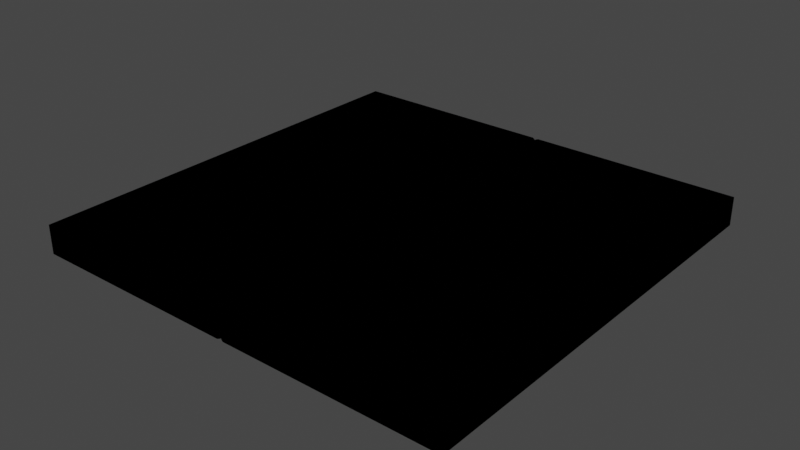 # Source: TwnObj_Village_HatenoTrapFloor_A_01.blend  (saved by Blender 3.6.11; exported with 4.5.12 LTS)
import bpy
from mathutils import Matrix  # noqa: F401  (used for matrix-valued properties, if any)

bpy.ops.wm.read_factory_settings(use_empty=True)
scene = bpy.context.scene
scene.name = 'Scene'

# ---- collections
col_twnobj_village_hatenotrapfloor_a_01 = bpy.data.collections.new('TwnObj_Village_HatenoTrapFloor_A_01'); scene.collection.children.link(col_twnobj_village_hatenotrapfloor_a_01)

# ---- images (referenced by path relative to the original .blend; pixels are not part of the script)
import os
ASSET_DIR = os.environ.get("B2B_ASSET_DIR", "")  # directory of the original .blend (textures are referenced by path, not embedded)
HERE = os.path.dirname(os.path.abspath(__file__))  # packed textures are extracted next to this script under _unpacked/

def load_image(name, relpath, width, height, colorspace="sRGB"):
    """Load a texture the original file referenced (path relative to the .blend, or extracted next to this script)."""
    p = next((c for c in (os.path.join(HERE, relpath), os.path.join(ASSET_DIR, relpath)) if relpath and os.path.exists(c)), "")
    if p:
        img = bpy.data.images.load(p, check_existing=True)
        img.name = name
    else:  # same state as the original file: an image datablock whose file is absent (Cycles renders it pink)
        img = bpy.data.images.new(name, width, height)
        img.source = "FILE"
        img.filepath = "//" + (relpath or name)
    img.colorspace_settings.name = colorspace
    return img
img_cmntex_sign_hatenoseal_a_alb_png = load_image('CmnTex_Sign_HatenoSeal_A_Alb.png', 'CmnTex_Sign_HatenoSeal_A_Alb.png', 1024, 1024, 'sRGB')
img_cmntex_sign_hatenoseal_a_nrm_png = load_image('CmnTex_Sign_HatenoSeal_A_Nrm.png', 'CmnTex_Sign_HatenoSeal_A_Nrm.png', 1024, 1024, 'sRGB')
img_cmntex_wood_village_hateno_a_alb_png = load_image('CmnTex_Wood_Village_Hateno_A_Alb.png', 'CmnTex_Wood_Village_Hateno_A_Alb.png', 1024, 1024, 'sRGB')
img_cmntex_wood_village_hateno_a_nrm_png = load_image('CmnTex_Wood_Village_Hateno_A_Nrm.png', 'CmnTex_Wood_Village_Hateno_A_Nrm.png', 1024, 1024, 'sRGB')

# ---- materials (node trees are filled in below, after node groups)
mat_mt_cmntex_sign_hatenoseal_a = bpy.data.materials.new('Mt_CmnTex_Sign_HatenoSeal_A')
mat_mt_cmntex_sign_hatenoseal_a.use_transparent_shadow = False
mat_mt_cmntex_wood_village_hateno_a = bpy.data.materials.new('Mt_CmnTex_Wood_Village_Hateno_A')
mat_mt_cmntex_wood_village_hateno_a.use_transparent_shadow = False

# ---- material node trees
mat_mt_cmntex_sign_hatenoseal_a.use_nodes = True; mat_mt_cmntex_sign_hatenoseal_a.node_tree.nodes.clear()
_N = mat_mt_cmntex_sign_hatenoseal_a.node_tree.nodes; _L = mat_mt_cmntex_sign_hatenoseal_a.node_tree.links
n0 = _N.new('ShaderNodeOutputMaterial'); n0.name = 'Material Output'; n0.location = (300, 300)
n1 = _N.new('ShaderNodeTexImage'); n1.name = 'Image Texture'; n1.location = (-300, 300)
n1.label = 'Base Color'
n1.image = img_cmntex_sign_hatenoseal_a_alb_png
n2 = _N.new('ShaderNodeGroup'); n2.name = 'SharedBSDF'; n2.location = (0, 300)
n2.label = 'SharedBSDF'
n2.node_tree = None
n3 = _N.new('ShaderNodeOutputMaterial'); n3.name = 'Material Output.001'; n3.location = (300, 150)
n3.target = 'CYCLES'
n4 = _N.new('ShaderNodeTexImage'); n4.name = 'Image Texture.001'; n4.location = (-600, -300)
n4.image = img_cmntex_sign_hatenoseal_a_nrm_png
n5 = _N.new('ShaderNodeBsdfPrincipled'); n5.name = 'Principled BSDF'; n5.location = (0, 0)
n5.distribution = 'GGX'
n5.subsurface_method = 'RANDOM_WALK_SKIN'
n5.inputs[3].default_value = 1.45
n5.inputs[27].default_value = (0.0, 0.0, 0.0, 1.0)
n5.inputs[28].default_value = 1.0
n6 = _N.new('ShaderNodeNormalMap'); n6.name = 'Normal Map'; n6.location = (0, 0)
n7 = _N.new('ShaderNodeBsdfPrincipled'); n7.name = 'Principled BSDF.001'; n7.location = (0, 0)
n7.distribution = 'GGX'
n7.subsurface_method = 'RANDOM_WALK_SKIN'
n7.inputs[3].default_value = 1.45
n7.inputs[27].default_value = (0.0, 0.0, 0.0, 1.0)
n7.inputs[28].default_value = 1.0
n8 = _N.new('ShaderNodeNormalMap'); n8.name = 'Normal Map.001'; n8.location = (0, 0)
n9 = _N.new('ShaderNodeBsdfPrincipled'); n9.name = 'Principled BSDF.002'; n9.location = (0, 0)
n9.distribution = 'GGX'
n9.subsurface_method = 'RANDOM_WALK_SKIN'
n9.inputs[3].default_value = 1.45
n9.inputs[27].default_value = (0.0, 0.0, 0.0, 1.0)
n9.inputs[28].default_value = 1.0
n10 = _N.new('ShaderNodeNormalMap'); n10.name = 'Normal Map.002'; n10.location = (0, 0)
_L.new(n1.outputs[0], n5.inputs[0])
_L.new(n4.outputs[0], n6.inputs[1])
_L.new(n6.outputs[0], n5.inputs[5])
_L.new(n1.outputs[0], n7.inputs[0])
_L.new(n4.outputs[0], n8.inputs[1])
_L.new(n8.outputs[0], n7.inputs[5])
_L.new(n1.outputs[0], n9.inputs[0])
_L.new(n4.outputs[0], n10.inputs[1])
_L.new(n10.outputs[0], n9.inputs[5])
_L.new(n9.outputs[0], n0.inputs[0])
n0.is_active_output = True
mat_mt_cmntex_wood_village_hateno_a.use_nodes = True; mat_mt_cmntex_wood_village_hateno_a.node_tree.nodes.clear()
_N = mat_mt_cmntex_wood_village_hateno_a.node_tree.nodes; _L = mat_mt_cmntex_wood_village_hateno_a.node_tree.links
n0 = _N.new('ShaderNodeOutputMaterial'); n0.name = 'Material Output'; n0.location = (300, 300)
n1 = _N.new('ShaderNodeTexImage'); n1.name = 'Image Texture'; n1.location = (-300, 300)
n1.label = 'Base Color'
n1.image = img_cmntex_wood_village_hateno_a_alb_png
n2 = _N.new('ShaderNodeGroup'); n2.name = 'SharedBSDF'; n2.location = (0, 300)
n2.label = 'SharedBSDF'
n2.node_tree = None
n3 = _N.new('ShaderNodeOutputMaterial'); n3.name = 'Material Output.001'; n3.location = (300, 150)
n3.target = 'CYCLES'
n4 = _N.new('ShaderNodeTexImage'); n4.name = 'Image Texture.001'; n4.location = (-600, -300)
n4.image = img_cmntex_wood_village_hateno_a_nrm_png
n5 = _N.new('ShaderNodeBsdfPrincipled'); n5.name = 'Principled BSDF'; n5.location = (0, 0)
n5.distribution = 'GGX'
n5.subsurface_method = 'RANDOM_WALK_SKIN'
n5.inputs[3].default_value = 1.45
n5.inputs[27].default_value = (0.0, 0.0, 0.0, 1.0)
n5.inputs[28].default_value = 1.0
n6 = _N.new('ShaderNodeNormalMap'); n6.name = 'Normal Map'; n6.location = (0, 0)
n7 = _N.new('ShaderNodeBsdfPrincipled'); n7.name = 'Principled BSDF.001'; n7.location = (0, 0)
n7.distribution = 'GGX'
n7.subsurface_method = 'RANDOM_WALK_SKIN'
n7.inputs[3].default_value = 1.45
n7.inputs[27].default_value = (0.0, 0.0, 0.0, 1.0)
n7.inputs[28].default_value = 1.0
n8 = _N.new('ShaderNodeNormalMap'); n8.name = 'Normal Map.001'; n8.location = (0, 0)
n9 = _N.new('ShaderNodeBsdfPrincipled'); n9.name = 'Principled BSDF.002'; n9.location = (0, 0)
n9.distribution = 'GGX'
n9.subsurface_method = 'RANDOM_WALK_SKIN'
n9.inputs[3].default_value = 1.45
n9.inputs[27].default_value = (0.0, 0.0, 0.0, 1.0)
n9.inputs[28].default_value = 1.0
n10 = _N.new('ShaderNodeNormalMap'); n10.name = 'Normal Map.002'; n10.location = (0, 0)
_L.new(n1.outputs[0], n5.inputs[0])
_L.new(n4.outputs[0], n6.inputs[1])
_L.new(n6.outputs[0], n5.inputs[5])
_L.new(n1.outputs[0], n7.inputs[0])
_L.new(n4.outputs[0], n8.inputs[1])
_L.new(n8.outputs[0], n7.inputs[5])
_L.new(n1.outputs[0], n9.inputs[0])
_L.new(n4.outputs[0], n10.inputs[1])
_L.new(n10.outputs[0], n9.inputs[5])
_L.new(n9.outputs[0], n0.inputs[0])
n0.is_active_output = True

# ---- world
world_world = bpy.data.worlds.new('World'); scene.world = world_world
world_world.use_nodes = True; world_world.node_tree.nodes.clear()
_N = world_world.node_tree.nodes; _L = world_world.node_tree.links
n0 = _N.new('ShaderNodeOutputWorld'); n0.name = 'World Output'; n0.location = (300, 300)
n1 = _N.new('ShaderNodeBackground'); n1.name = 'Background'; n1.location = (10, 300)
n1.inputs[0].default_value = (0.05088, 0.05088, 0.05088, 1.0)
_L.new(n1.outputs[0], n0.inputs[0])
n0.is_active_output = True
world_world.color = (0.05088, 0.05088, 0.05088)
world_world.use_sun_shadow = False
world_world.sun_shadow_jitter_overblur = 0.0

# ---- meshes
me_left_floor_paint__mt_cmntex_sign_hatenoseal_a = bpy.data.meshes.new('Left_Floor_Paint__Mt_CmnTex_Sign_HatenoSeal_A')
me_left_floor_paint__mt_cmntex_sign_hatenoseal_a.from_pydata([(-0.05078, 0.09995, 0.2247), (-0.05078, 0.09995, -0.2167), (-0.9292, 0.09995, 0.2247), (-0.9292, 0.09995, -0.2167), (0.06738, 0.09995, -0.2167), (0.06738, 0.09995, 0.2247), (0.9468, 0.09995, -0.2167), (0.9468, 0.09995, 0.2247)], [], [(0, 1, 2), (1, 3, 2), (4, 5, 6), (5, 7, 6)])
_uv = me_left_floor_paint__mt_cmntex_sign_hatenoseal_a.uv_layers.new(name='bmubin_fixed_00000-texcoord')
_uv.uv.foreach_set('vector', [1.006, 0.6282, 1.006, 0.7517, 0.752, 0.6282, 1.006, 0.7517, 0.752, 0.7517, 0.752, 0.6282, 1.006, 0.6282, 1.006, 0.7517, 0.752, 0.6282, 1.006, 0.7517, 0.752, 0.7517, 0.752, 0.6282])
_ca = me_left_floor_paint__mt_cmntex_sign_hatenoseal_a.color_attributes.new('bmubin_fixed_00000-color', 'BYTE_COLOR', 'CORNER')
_ca.data.foreach_set('color', [0.7913, 0.7913, 0.7913, 1.0, 0.7913, 0.7913, 0.7913, 1.0, 1.0, 1.0, 1.0, 1.0, 0.7913, 0.7913, 0.7913, 1.0, 1.0, 1.0, 1.0, 1.0, 1.0, 1.0, 1.0, 1.0, 0.7913, 0.7913, 0.7913, 1.0, 0.7913, 0.7913, 0.7913, 1.0, 1.0, 1.0, 1.0, 1.0, 0.7913, 0.7913, 0.7913, 1.0, 1.0, 1.0, 1.0, 1.0, 1.0, 1.0, 1.0, 1.0])
me_left_floor_paint__mt_cmntex_sign_hatenoseal_a.materials.append(mat_mt_cmntex_sign_hatenoseal_a)
me_left_floor_paint__mt_cmntex_sign_hatenoseal_a.update()
me_left_floor_paint__mt_cmntex_sign_hatenoseal_a.normals_split_custom_set([tuple(v) for v in zip(*[iter([0.0, 1.0, 0.0, 0.0, 1.0, 0.0, 0.0, 1.0, 0.0, 0.0, 1.0, 0.0, 0.0, 1.0, 0.0, 0.0, 1.0, 0.0, 0.0, 1.0, 0.0, 0.0, 1.0, 0.0, 0.0, 1.0, 0.0, 0.0, 1.0, 0.0, 0.0, 1.0, 0.0, 0.0, 1.0, 0.0])] * 3)])
me_left_floor__mt_cmntex_wood_village_hateno_a = bpy.data.meshes.new('Left_Floor__Mt_CmnTex_Wood_Village_Hateno_A')
me_left_floor__mt_cmntex_wood_village_hateno_a.from_pydata([(-0.003906, -0.0924, -1.285), (-0.00293, -0.0928, 1.144e-06), (-0.001953, 0.09336, 1.144e-06), (0.005859, -0.09423, -1.494), (0.02441, -0.1, -1.499), (0.02441, 0.09995, -1.499), (0.005859, 0.09421, 1.494), (0.005859, -0.09423, 1.494), (0.02441, 0.09995, 1.5), (0.005859, 0.09421, -1.494), (1.5, -0.1, -1.499), (1.286, -0.1, -1.285), (1.5, 0.09995, -1.499), (0.02441, -0.1, 1.285), (0.02441, -0.1, 1.5), (-0.00293, -0.09286, 1.285), (-0.001953, -0.09367, 1.493), (-0.01758, -0.1, 1.285), (-0.00293, 0.09263, 1.285), (-0.02148, -0.1, -1.5), (-1.286, -0.1, -1.285), (-0.02832, -0.1, -1.285), (-1.5, 0.09995, -1.5), (-1.286, -0.1, 1.285), (-0.001953, 0.09421, 1.494), (-0.02148, 0.09995, 1.499), (-0.02148, 0.09995, -1.5), (-0.02148, -0.1, 1.499), (-1.5, -0.1, 1.499), (-0.0009768, -0.09468, -1.494), (-0.001953, 0.09372, -1.493), (0.02441, -0.1, 1.144e-06), (-0.02441, -0.1, 1.144e-06), (-0.01758, 0.09995, 1.285), (-0.00293, 0.09287, 1.102), (-0.02148, 0.09995, 1.102), (-0.00293, 0.09311, -1.102), (-0.02148, 0.09995, -1.102), (-0.003906, 0.09226, -1.285), (0.007812, 0.09287, -1.102), (0.02441, 0.09995, -1.285), (0.02441, 0.09995, -1.102), (0.02441, 0.09995, 1.102), (0.02441, 0.09995, 1.285), (-1.286, -0.1, 1.144e-06), (1.286, -0.1, 1.144e-06), (0.02441, -0.1, -1.285), (1.286, 0.09995, 1.144e-06), (1.5, 0.09995, 1.5), (1.5, -0.1, 1.5), (1.286, -0.1, 1.285), (1.5, -0.1, 1.144e-06), (1.5, 0.09995, 1.144e-06), (-1.5, 0.09995, 1.499), (-1.5, 0.09995, 1.144e-06), (-1.5, -0.1, 1.144e-06), (-1.5, -0.1, -1.5), (-1.102, 0.09995, -1.102), (-0.02832, 0.09995, -1.285), (-1.286, 0.09995, -1.285), (-0.02441, 0.09995, 1.144e-06), (-1.286, 0.09995, 1.144e-06), (-1.102, 0.09995, 1.144e-06), (-1.102, 0.09995, 1.102), (-1.286, 0.09995, 1.285), (1.102, 0.09995, -1.102), (1.286, 0.09995, -1.285), (0.02441, 0.09995, 1.144e-06), (1.102, 0.09995, 1.144e-06), (1.102, 0.09995, 1.102), (1.286, 0.09995, 1.285)], [], [(38, 0, 39), (34, 15, 18), (15, 34, 1), (34, 2, 1), (36, 0, 38), (0, 36, 1), (36, 2, 1), (0, 3, 46), (3, 4, 46), (38, 40, 9), (40, 5, 9), (6, 7, 8), (7, 14, 8), (3, 9, 4), (9, 5, 4), (15, 13, 7), (13, 14, 7), (48, 70, 8), (70, 43, 8), (10, 11, 4), (11, 46, 4), (9, 3, 38), (3, 0, 38), (40, 66, 5), (66, 12, 5), (0, 1, 39), (1, 2, 39), (14, 49, 8), (49, 48, 8), (18, 15, 6), (15, 7, 6), (5, 12, 4), (12, 10, 4), (13, 50, 14), (50, 49, 14), (8, 43, 6), (43, 18, 6), (15, 16, 17), (16, 27, 17), (18, 33, 24), (33, 25, 24), (56, 22, 19), (22, 26, 19), (24, 25, 16), (25, 27, 16), (56, 19, 20), (19, 21, 20), (22, 59, 26), (59, 58, 26), (28, 23, 27), (23, 17, 27), (24, 16, 18), (16, 15, 18), (33, 64, 25), (64, 53, 25), (26, 30, 19), (30, 29, 19), (38, 0, 30), (0, 29, 30), (25, 53, 27), (53, 28, 27), (19, 29, 21), (29, 0, 21), (26, 58, 30), (58, 38, 30), (13, 15, 1), (13, 1, 31), (1, 0, 31), (31, 0, 46), (15, 17, 32), (1, 15, 32), (1, 32, 21), (0, 1, 21), (33, 18, 34), (33, 34, 35), (34, 2, 35), (35, 2, 60), (2, 36, 60), (60, 36, 37), (36, 38, 37), (37, 38, 58), (28, 53, 54), (55, 28, 54), (55, 54, 22), (56, 55, 22), (39, 40, 38), (41, 40, 39), (2, 41, 39), (67, 41, 2), (42, 67, 2), (42, 2, 34), (18, 42, 34), (18, 43, 42), (21, 44, 20), (21, 32, 44), (44, 32, 23), (32, 17, 23), (50, 13, 45), (13, 31, 45), (45, 31, 46), (45, 46, 11), (12, 66, 52), (66, 47, 52), (52, 47, 70), (52, 70, 48), (49, 50, 51), (50, 45, 51), (51, 45, 11), (51, 11, 10), (48, 49, 52), (49, 51, 52), (52, 51, 10), (52, 10, 12), (53, 64, 54), (64, 61, 54), (54, 61, 59), (54, 59, 22), (20, 55, 56), (20, 44, 55), (55, 44, 23), (55, 23, 28), (57, 58, 59), (37, 58, 57), (60, 37, 57), (61, 57, 59), (60, 57, 62), (62, 57, 61), (63, 60, 62), (63, 62, 61), (35, 60, 63), (63, 61, 64), (33, 35, 63), (33, 63, 64), (40, 41, 65), (40, 65, 66), (41, 67, 65), (65, 47, 66), (65, 67, 68), (65, 68, 47), (67, 69, 68), (68, 69, 47), (67, 42, 69), (47, 69, 70), (69, 42, 43), (69, 43, 70)])
me_left_floor__mt_cmntex_wood_village_hateno_a.polygons.foreach_set('use_smooth', [1, 1, 1, 1, 1, 1, 1, 1, 1, 1, 1, 1, 1, 1, 1, 1, 1, 0, 1, 0, 1, 1, 1, 1, 0, 0, 0, 0, 0, 0, 0, 0, 0, 1, 0, 1, 1, 1, 1, 1, 1, 0, 0, 1, 1, 0, 0, 0, 1, 0, 1, 0, 1, 1, 0, 1, 1, 0, 0, 0, 0, 1, 1, 1, 1, 1, 1, 1, 1, 1, 1, 1, 1, 1, 1, 1, 1, 1, 1, 1, 1, 0, 0, 0, 0, 1, 1, 1, 1, 1, 1, 1, 1, 1, 1, 1, 1, 1, 1, 1, 1, 0, 0, 0, 0, 0, 0, 0, 0, 0, 0, 0, 0, 0, 0, 0, 0, 0, 0, 0, 0, 1, 1, 1, 0, 1, 0, 1, 0, 1, 0, 1, 1, 1, 1, 1, 0, 1, 0, 1, 0, 1, 0, 1, 1])
_uv = me_left_floor__mt_cmntex_wood_village_hateno_a.uv_layers.new(name='bmubin_fixed_00001-texcoord')
_uv.uv.foreach_set('vector', [4.031, 8.434, 4.031, 8.531, 3.959, 8.434, 3.078, 8.434, 3.006, 8.531, 3.006, 8.434, 3.006, 8.531, 3.078, 8.434, 3.52, 8.531, 3.078, 8.434, 3.52, 8.434, 3.52, 8.531, 3.898, 7.5, 3.971, 7.402, 3.971, 7.5, 3.971, 7.402, 3.898, 7.5, 3.467, 7.402, 3.898, 7.5, 3.467, 7.5, 3.467, 7.402, -1.015, 8.715, -1.015, 8.805, -1.028, 8.715, -1.015, 8.805, -1.028, 8.805, -1.028, 8.715, -1.015, 8.98, -1.028, 8.98, -1.015, 8.891, -1.028, 8.98, -1.028, 8.891, -1.015, 8.891, -1.015, 8.891, -1.015, 8.805, -1.001, 8.891, -1.015, 8.805, -1.001, 8.805, -1.001, 8.891, -1.015, 8.805, -1.015, 8.891, -1.028, 8.805, -1.015, 8.891, -1.028, 8.891, -1.028, 8.805, -1.015, 8.715, -1.001, 8.715, -1.015, 8.805, -1.001, 8.715, -1.001, 8.805, -1.015, 8.805, -0.1296, 8.891, -0.2561, 8.98, -1.001, 8.891, -0.2561, 8.98, -1.001, 8.98, -1.001, 8.891, -1.901, 8.805, -1.774, 8.715, -1.028, 8.805, -1.774, 8.715, -1.028, 8.715, -1.028, 8.805, -1.015, 8.891, -1.015, 8.805, -0.9062, 8.891, -1.015, 8.805, -0.9062, 8.805, -0.9062, 8.891, -1.028, 8.98, -1.774, 8.98, -1.028, 8.891, -1.774, 8.98, -1.901, 8.891, -1.028, 8.891, 4.031, 8.531, 3.52, 8.531, 3.959, 8.434, 3.52, 8.531, 3.52, 8.434, 3.959, 8.434, -1.001, 8.805, -0.1296, 8.805, -1.001, 8.891, -0.1296, 8.805, -0.1296, 8.891, -1.001, 8.891, -1.125, 8.891, -1.124, 8.805, -1.015, 8.891, -1.124, 8.805, -1.015, 8.805, -1.015, 8.891, -1.028, 8.891, -1.901, 8.891, -1.028, 8.805, -1.901, 8.891, -1.901, 8.805, -1.028, 8.805, -1.001, 8.715, -0.2561, 8.715, -1.001, 8.805, -0.2561, 8.715, -0.1296, 8.805, -1.001, 8.805, -1.001, 8.891, -1.001, 8.98, -1.015, 8.891, -1.001, 8.98, -1.015, 8.98, -1.015, 8.891, -1.002, 6.852, -1.002, 6.941, -1.015, 6.852, -1.002, 6.941, -1.015, 6.941, -1.015, 6.852, -1.002, 7.121, -1.015, 7.121, -1.002, 7.027, -1.015, 7.121, -1.015, 7.027, -1.002, 7.027, -1.886, 7.914, -1.886, 7.828, -1.013, 7.914, -1.886, 7.828, -1.013, 7.828, -1.013, 7.914, -1.002, 7.027, -1.015, 7.027, -1.002, 6.941, -1.015, 7.027, -1.015, 6.941, -1.002, 6.941, -1.886, 7.914, -1.013, 7.914, -1.76, 8.004, -1.013, 7.914, -1.013, 8.004, -1.76, 8.004, -1.886, 7.828, -1.76, 7.734, -1.013, 7.828, -1.76, 7.734, -1.013, 7.734, -1.013, 7.828, -1.889, 6.941, -1.762, 6.852, -1.015, 6.941, -1.762, 6.852, -1.015, 6.852, -1.015, 6.941, -1.002, 7.027, -1.002, 6.941, -0.8936, 7.027, -1.002, 6.941, -0.8936, 6.941, -0.8936, 7.027, -1.015, 7.121, -1.762, 7.121, -1.015, 7.027, -1.762, 7.121, -1.889, 7.027, -1.015, 7.027, -1.013, 7.828, -1.0, 7.828, -1.013, 7.914, -1.0, 7.828, -1.0, 7.914, -1.013, 7.914, -0.8911, 7.828, -0.8911, 7.914, -1.0, 7.828, -0.8911, 7.914, -1.0, 7.914, -1.0, 7.828, -1.015, 7.027, -1.889, 7.027, -1.015, 6.941, -1.889, 7.027, -1.889, 6.941, -1.015, 6.941, -1.013, 7.914, -1.0, 7.914, -1.013, 8.004, -1.0, 7.914, -1.0, 8.004, -1.013, 8.004, -1.013, 7.828, -1.013, 7.734, -1.0, 7.828, -1.013, 7.734, -1.0, 7.734, -1.0, 7.828, 0.0574, 0.8633, 0.0574, 0.854, 0.5591, 0.8538, 0.0574, 0.8633, 0.5591, 0.8538, 0.5591, 0.863, 0.5591, 0.8538, 1.061, 0.854, 0.5591, 0.863, 0.5591, 0.863, 1.061, 0.854, 1.061, 0.8633, 0.01129, 0.189, 0.01129, 0.1807, 0.5034, 0.1807, 0.5034, 0.189, 0.01129, 0.189, 0.5034, 0.1807, 0.5034, 0.189, 0.5034, 0.1807, 0.9961, 0.1807, 0.9961, 0.189, 0.5034, 0.189, 0.9961, 0.1807, 1.206, 0.7579, 1.206, 0.7498, 1.276, 0.7498, 1.206, 0.7579, 1.276, 0.7498, 1.276, 0.7579, 1.276, 0.7498, 1.694, 0.7498, 1.276, 0.7579, 1.276, 0.7579, 1.694, 0.7498, 1.694, 0.7579, 1.694, 0.7498, 2.111, 0.7498, 1.694, 0.7579, 1.694, 0.7579, 2.111, 0.7498, 2.111, 0.7579, 2.111, 0.7498, 2.182, 0.7498, 2.111, 0.7579, 2.111, 0.7579, 2.182, 0.7498, 2.182, 0.7579, 1.874, 8.09, 1.874, 8.18, 1.054, 8.18, 1.054, 8.09, 1.874, 8.09, 1.054, 8.18, 1.054, 8.09, 1.054, 8.18, 0.2344, 8.18, 0.2344, 8.09, 1.054, 8.09, 0.2344, 8.18, 2.404, 0.8557, 2.475, 0.847, 2.475, 0.8561, 2.404, 0.8467, 2.475, 0.847, 2.404, 0.8557, 1.984, 0.855, 2.404, 0.8467, 2.404, 0.8557, 1.984, 0.8459, 2.404, 0.8467, 1.984, 0.855, 1.563, 0.8467, 1.984, 0.8459, 1.984, 0.855, 1.563, 0.8467, 1.984, 0.855, 1.563, 0.8557, 1.493, 0.8561, 1.563, 0.8467, 1.563, 0.8557, 1.493, 0.8561, 1.493, 0.847, 1.563, 0.8467, 0.9961, 0.1807, 0.5034, -0.3096, 0.9961, -0.3096, 0.9961, 0.1807, 0.5034, 0.1807, 0.5034, -0.3096, 0.5034, -0.3096, 0.5034, 0.1807, 0.01133, -0.3096, 0.5034, 0.1807, 0.01129, 0.1807, 0.01133, -0.3096, 0.05743, 1.357, 0.0574, 0.8633, 0.5591, 1.357, 0.0574, 0.8633, 0.5591, 0.863, 0.5591, 1.357, 0.5591, 1.357, 0.5591, 0.863, 1.061, 0.8633, 0.5591, 1.357, 1.061, 0.8633, 1.061, 1.357, 1.874, 8.18, 1.757, 8.277, 1.054, 8.18, 1.757, 8.277, 1.054, 8.277, 1.054, 8.18, 1.054, 8.18, 1.054, 8.277, 0.3516, 8.277, 1.054, 8.18, 0.3516, 8.277, 0.2344, 8.18, 0.2344, 8.09, 0.3516, 7.992, 1.054, 8.09, 0.3516, 7.992, 1.054, 7.992, 1.054, 8.09, 1.054, 8.09, 1.054, 7.992, 1.757, 7.992, 1.054, 8.09, 1.757, 7.992, 1.874, 8.09, 0.2344, 8.18, 0.2344, 8.09, 1.054, 8.18, 0.2344, 8.09, 1.054, 8.09, 1.054, 8.18, 1.054, 8.18, 1.054, 8.09, 1.874, 8.09, 1.054, 8.18, 1.874, 8.09, 1.874, 8.18, 1.874, 8.18, 1.757, 8.277, 1.054, 8.18, 1.757, 8.277, 1.054, 8.277, 1.054, 8.18, 1.054, 8.18, 1.054, 8.277, 0.3516, 8.277, 1.054, 8.18, 0.3516, 8.277, 0.2344, 8.18, 0.3516, 7.992, 1.054, 8.09, 0.2344, 8.09, 0.3516, 7.992, 1.054, 7.992, 1.054, 8.09, 1.054, 8.09, 1.054, 7.992, 1.757, 7.992, 1.054, 8.09, 1.757, 7.992, 1.874, 8.09, 2.111, 1.181, 2.182, 0.7579, 2.182, 1.253, 2.111, 0.7579, 2.182, 0.7579, 2.111, 1.181, 1.694, 0.7579, 2.111, 0.7579, 2.111, 1.181, 1.694, 1.253, 2.111, 1.181, 2.182, 1.253, 1.694, 0.7579, 2.111, 1.181, 1.694, 1.181, 1.694, 1.181, 2.111, 1.181, 1.694, 1.253, 1.276, 1.181, 1.694, 0.7579, 1.694, 1.181, 1.276, 1.181, 1.694, 1.181, 1.694, 1.253, 1.276, 0.7579, 1.694, 0.7579, 1.276, 1.181, 1.276, 1.181, 1.694, 1.253, 1.206, 1.253, 1.206, 0.7579, 1.276, 0.7579, 1.276, 1.181, 1.206, 0.7579, 1.276, 1.181, 1.206, 1.253, 2.475, 0.847, 2.404, 0.8467, 2.404, 0.4341, 2.475, 0.847, 2.404, 0.4341, 2.475, 0.3633, 2.404, 0.8467, 1.984, 0.8459, 2.404, 0.4341, 2.404, 0.4341, 1.984, 0.3633, 2.475, 0.3633, 2.404, 0.4341, 1.984, 0.8459, 1.984, 0.4341, 2.404, 0.4341, 1.984, 0.4341, 1.984, 0.3633, 1.984, 0.8459, 1.563, 0.4341, 1.984, 0.4341, 1.984, 0.4341, 1.563, 0.4341, 1.984, 0.3633, 1.984, 0.8459, 1.563, 0.8467, 1.563, 0.4341, 1.984, 0.3633, 1.563, 0.4341, 1.493, 0.3633, 1.563, 0.4341, 1.563, 0.8467, 1.493, 0.847, 1.563, 0.4341, 1.493, 0.847, 1.493, 0.3633])
_ca = me_left_floor__mt_cmntex_wood_village_hateno_a.color_attributes.new('bmubin_fixed_00001-color', 'BYTE_COLOR', 'CORNER')
_ca.data.foreach_set('color', [0.0999, 0.0999, 0.0999, 1.0, 0.0999, 0.0999, 0.0999, 1.0, 0.0999, 0.0999, 0.0999, 1.0, 0.0999, 0.0999, 0.0999, 1.0, 0.0999, 0.0999, 0.0999, 1.0, 0.0999, 0.0999, 0.0999, 1.0, 0.0999, 0.0999, 0.0999, 1.0, 0.0999, 0.0999, 0.0999, 1.0, 0.0999, 0.0999, 0.0999, 1.0, 0.0999, 0.0999, 0.0999, 1.0, 0.0999, 0.0999, 0.0999, 1.0, 0.0999, 0.0999, 0.0999, 1.0, 0.0999, 0.0999, 0.0999, 1.0, 0.0999, 0.0999, 0.0999, 1.0, 0.0999, 0.0999, 0.0999, 1.0, 0.0999, 0.0999, 0.0999, 1.0, 0.0999, 0.0999, 0.0999, 1.0, 0.0999, 0.0999, 0.0999, 1.0, 0.0999, 0.0999, 0.0999, 1.0, 0.0999, 0.0999, 0.0999, 1.0, 0.0999, 0.0999, 0.0999, 1.0, 0.1812, 0.1812, 0.1812, 1.0, 0.1845, 0.1845, 0.1845, 1.0, 0.1812, 0.1812, 0.1812, 1.0, 0.1845, 0.1845, 0.1845, 1.0, 0.1845, 0.1845, 0.1845, 1.0, 0.1812, 0.1812, 0.1812, 1.0, 0.2159, 0.2159, 0.2159, 1.0, 0.2159, 0.2159, 0.2159, 1.0, 0.2159, 0.2159, 0.2159, 1.0, 0.2159, 0.2159, 0.2159, 1.0, 0.2159, 0.2159, 0.2159, 1.0, 0.2159, 0.2159, 0.2159, 1.0, 0.07421, 0.07421, 0.07421, 1.0, 0.07421, 0.07421, 0.07421, 1.0, 0.07421, 0.07421, 0.07421, 1.0, 0.07421, 0.07421, 0.07421, 1.0, 0.07421, 0.07421, 0.07421, 1.0, 0.07421, 0.07421, 0.07421, 1.0, 0.07421, 0.07421, 0.07421, 1.0, 0.07421, 0.07421, 0.07421, 1.0, 0.07421, 0.07421, 0.07421, 1.0, 0.07421, 0.07421, 0.07421, 1.0, 0.07421, 0.07421, 0.07421, 1.0, 0.07421, 0.07421, 0.07421, 1.0, 0.2159, 0.2159, 0.2159, 1.0, 0.2159, 0.2159, 0.2159, 1.0, 0.2159, 0.2159, 0.2159, 1.0, 0.2159, 0.2159, 0.2159, 1.0, 0.2159, 0.2159, 0.2159, 1.0, 0.2159, 0.2159, 0.2159, 1.0, 1.0, 1.0, 1.0, 1.0, 1.0, 1.0, 1.0, 1.0, 0.9734, 0.9734, 0.9734, 1.0, 1.0, 1.0, 1.0, 1.0, 0.9734, 0.9734, 0.9734, 1.0, 0.9734, 0.9734, 0.9734, 1.0, 1.0, 1.0, 1.0, 1.0, 1.0, 1.0, 1.0, 1.0, 0.9216, 0.9216, 0.9216, 1.0, 1.0, 1.0, 1.0, 1.0, 0.9131, 0.9131, 0.9131, 1.0, 0.9216, 0.9216, 0.9216, 1.0, 0.0999, 0.0999, 0.0999, 1.0, 0.0999, 0.0999, 0.0999, 1.0, 0.0999, 0.0999, 0.0999, 1.0, 0.0999, 0.0999, 0.0999, 1.0, 0.0999, 0.0999, 0.0999, 1.0, 0.0999, 0.0999, 0.0999, 1.0, 1.0, 1.0, 1.0, 1.0, 1.0, 1.0, 1.0, 1.0, 1.0, 1.0, 1.0, 1.0, 1.0, 1.0, 1.0, 1.0, 1.0, 1.0, 1.0, 1.0, 1.0, 1.0, 1.0, 1.0, 0.0999, 0.0999, 0.0999, 1.0, 0.0999, 0.0999, 0.0999, 1.0, 0.0999, 0.0999, 0.0999, 1.0, 0.0999, 0.0999, 0.0999, 1.0, 0.0999, 0.0999, 0.0999, 1.0, 0.0999, 0.0999, 0.0999, 1.0, 0.1329, 0.1329, 0.1329, 1.0, 0.1329, 0.1329, 0.1329, 1.0, 0.1329, 0.1329, 0.1329, 1.0, 0.1329, 0.1329, 0.1329, 1.0, 0.1329, 0.1329, 0.1329, 1.0, 0.1329, 0.1329, 0.1329, 1.0, 0.0999, 0.0999, 0.0999, 1.0, 0.0999, 0.0999, 0.0999, 1.0, 0.0999, 0.0999, 0.0999, 1.0, 0.0999, 0.0999, 0.0999, 1.0, 0.0999, 0.0999, 0.0999, 1.0, 0.0999, 0.0999, 0.0999, 1.0, 0.1329, 0.1329, 0.1329, 1.0, 0.1329, 0.1329, 0.1329, 1.0, 0.1329, 0.1329, 0.1329, 1.0, 0.1329, 0.1329, 0.1329, 1.0, 0.1329, 0.1329, 0.1329, 1.0, 0.1329, 0.1329, 0.1329, 1.0, 1.0, 1.0, 1.0, 1.0, 1.0, 1.0, 1.0, 1.0, 1.0, 1.0, 1.0, 1.0, 1.0, 1.0, 1.0, 1.0, 1.0, 1.0, 1.0, 1.0, 1.0, 1.0, 1.0, 1.0, 0.2051, 0.2051, 0.2051, 1.0, 0.2051, 0.2051, 0.2051, 1.0, 0.2051, 0.2051, 0.2051, 1.0, 0.2051, 0.2051, 0.2051, 1.0, 0.2051, 0.2051, 0.2051, 1.0, 0.2051, 0.2051, 0.2051, 1.0, 0.3916, 0.3916, 0.3916, 1.0, 0.402, 0.402, 0.402, 1.0, 0.3916, 0.3916, 0.3916, 1.0, 0.402, 0.402, 0.402, 1.0, 0.402, 0.402, 0.402, 1.0, 0.3916, 0.3916, 0.3916, 1.0, 0.4452, 0.4452, 0.4452, 1.0, 0.4452, 0.4452, 0.4452, 1.0, 0.4452, 0.4452, 0.4452, 1.0, 0.4452, 0.4452, 0.4452, 1.0, 0.4452, 0.4452, 0.4452, 1.0, 0.4452, 0.4452, 0.4452, 1.0, 0.1329, 0.1329, 0.1329, 1.0, 0.1329, 0.1329, 0.1329, 1.0, 0.1329, 0.1329, 0.1329, 1.0, 0.1329, 0.1329, 0.1329, 1.0, 0.1329, 0.1329, 0.1329, 1.0, 0.1329, 0.1329, 0.1329, 1.0, 0.07421, 0.07421, 0.07421, 1.0, 0.07421, 0.07421, 0.07421, 1.0, 0.07421, 0.07421, 0.07421, 1.0, 0.07421, 0.07421, 0.07421, 1.0, 0.07421, 0.07421, 0.07421, 1.0, 0.07421, 0.07421, 0.07421, 1.0, 1.0, 1.0, 1.0, 1.0, 1.0, 1.0, 1.0, 1.0, 1.0, 1.0, 1.0, 1.0, 1.0, 1.0, 1.0, 1.0, 1.0, 1.0, 1.0, 1.0, 1.0, 1.0, 1.0, 1.0, 1.0, 1.0, 1.0, 1.0, 1.0, 1.0, 1.0, 1.0, 0.9734, 0.9734, 0.9734, 1.0, 1.0, 1.0, 1.0, 1.0, 0.9734, 0.9734, 0.9734, 1.0, 0.9734, 0.9734, 0.9734, 1.0, 1.0, 1.0, 1.0, 1.0, 1.0, 1.0, 1.0, 1.0, 0.9216, 0.9216, 0.9216, 1.0, 1.0, 1.0, 1.0, 1.0, 0.9047, 0.9047, 0.9047, 1.0, 0.9216, 0.9216, 0.9216, 1.0, 0.0999, 0.0999, 0.0999, 1.0, 0.0999, 0.0999, 0.0999, 1.0, 0.0999, 0.0999, 0.0999, 1.0, 0.0999, 0.0999, 0.0999, 1.0, 0.0999, 0.0999, 0.0999, 1.0, 0.0999, 0.0999, 0.0999, 1.0, 1.0, 1.0, 1.0, 1.0, 1.0, 1.0, 1.0, 1.0, 1.0, 1.0, 1.0, 1.0, 1.0, 1.0, 1.0, 1.0, 1.0, 1.0, 1.0, 1.0, 1.0, 1.0, 1.0, 1.0, 0.07421, 0.07421, 0.07421, 1.0, 0.07421, 0.07421, 0.07421, 1.0, 0.07421, 0.07421, 0.07421, 1.0, 0.07421, 0.07421, 0.07421, 1.0, 0.07421, 0.07421, 0.07421, 1.0, 0.07421, 0.07421, 0.07421, 1.0, 0.0999, 0.0999, 0.0999, 1.0, 0.0999, 0.0999, 0.0999, 1.0, 0.0999, 0.0999, 0.0999, 1.0, 0.0999, 0.0999, 0.0999, 1.0, 0.0999, 0.0999, 0.0999, 1.0, 0.0999, 0.0999, 0.0999, 1.0, 0.1329, 0.1329, 0.1329, 1.0, 0.1329, 0.1329, 0.1329, 1.0, 0.1329, 0.1329, 0.1329, 1.0, 0.1329, 0.1329, 0.1329, 1.0, 0.1329, 0.1329, 0.1329, 1.0, 0.1329, 0.1329, 0.1329, 1.0, 0.4452, 0.4452, 0.4452, 1.0, 0.4452, 0.4452, 0.4452, 1.0, 0.4452, 0.4452, 0.4452, 1.0, 0.4452, 0.4452, 0.4452, 1.0, 0.4452, 0.4452, 0.4452, 1.0, 0.4452, 0.4452, 0.4452, 1.0, 0.4342, 0.4342, 0.4342, 1.0, 0.4342, 0.4342, 0.4342, 1.0, 0.4342, 0.4342, 0.4342, 1.0, 0.4342, 0.4342, 0.4342, 1.0, 0.4342, 0.4342, 0.4342, 1.0, 0.4342, 0.4342, 0.4342, 1.0, 0.1329, 0.1329, 0.1329, 1.0, 0.1329, 0.1329, 0.1329, 1.0, 0.117, 0.117, 0.117, 1.0, 0.1329, 0.1329, 0.1329, 1.0, 0.117, 0.117, 0.117, 1.0, 0.117, 0.117, 0.117, 1.0, 0.117, 0.117, 0.117, 1.0, 0.0999, 0.0999, 0.0999, 1.0, 0.117, 0.117, 0.117, 1.0, 0.117, 0.117, 0.117, 1.0, 0.0999, 0.0999, 0.0999, 1.0, 0.0999, 0.0999, 0.0999, 1.0, 0.2623, 0.2623, 0.2623, 1.0, 0.2623, 0.2623, 0.2623, 1.0, 0.2918, 0.2918, 0.2918, 1.0, 0.2918, 0.2918, 0.2918, 1.0, 0.2623, 0.2623, 0.2623, 1.0, 0.2918, 0.2918, 0.2918, 1.0, 0.2918, 0.2918, 0.2918, 1.0, 0.2918, 0.2918, 0.2918, 1.0, 0.3185, 0.3185, 0.3185, 1.0, 0.3185, 0.3185, 0.3185, 1.0, 0.2918, 0.2918, 0.2918, 1.0, 0.3185, 0.3185, 0.3185, 1.0, 0.07421, 0.07421, 0.07421, 1.0, 0.07421, 0.07421, 0.07421, 1.0, 0.3185, 0.3185, 0.3185, 1.0, 0.07421, 0.07421, 0.07421, 1.0, 0.3185, 0.3185, 0.3185, 1.0, 0.3185, 0.3185, 0.3185, 1.0, 0.3185, 0.3185, 0.3185, 1.0, 0.3185, 0.3185, 0.3185, 1.0, 0.3185, 0.3185, 0.3185, 1.0, 0.3185, 0.3185, 0.3185, 1.0, 0.3185, 0.3185, 0.3185, 1.0, 0.3185, 0.3185, 0.3185, 1.0, 0.3185, 0.3185, 0.3185, 1.0, 0.4342, 0.4342, 0.4342, 1.0, 0.3185, 0.3185, 0.3185, 1.0, 0.3185, 0.3185, 0.3185, 1.0, 0.4342, 0.4342, 0.4342, 1.0, 0.4342, 0.4342, 0.4342, 1.0, 0.4342, 0.4342, 0.4342, 1.0, 0.07421, 0.07421, 0.07421, 1.0, 0.4342, 0.4342, 0.4342, 1.0, 0.4342, 0.4342, 0.4342, 1.0, 0.07421, 0.07421, 0.07421, 1.0, 0.07421, 0.07421, 0.07421, 1.0, 0.1329, 0.1329, 0.1329, 1.0, 0.1329, 0.1329, 0.1329, 1.0, 0.1329, 0.1329, 0.1329, 1.0, 0.1329, 0.1329, 0.1329, 1.0, 0.1329, 0.1329, 0.1329, 1.0, 0.1329, 0.1329, 0.1329, 1.0, 0.1329, 0.1329, 0.1329, 1.0, 0.1329, 0.1329, 0.1329, 1.0, 0.1329, 0.1329, 0.1329, 1.0, 0.1329, 0.1329, 0.1329, 1.0, 0.1329, 0.1329, 0.1329, 1.0, 0.1329, 0.1329, 0.1329, 1.0, 0.1329, 0.1329, 0.1329, 1.0, 0.07421, 0.07421, 0.07421, 1.0, 0.07421, 0.07421, 0.07421, 1.0, 0.1356, 0.1356, 0.1356, 1.0, 0.07421, 0.07421, 0.07421, 1.0, 0.1329, 0.1329, 0.1329, 1.0, 0.1714, 0.1714, 0.1714, 1.0, 0.1356, 0.1356, 0.1356, 1.0, 0.1329, 0.1329, 0.1329, 1.0, 0.1714, 0.1714, 0.1714, 1.0, 0.1356, 0.1356, 0.1356, 1.0, 0.1714, 0.1714, 0.1714, 1.0, 0.2051, 0.2051, 0.2051, 1.0, 0.1714, 0.1714, 0.1714, 1.0, 0.1714, 0.1714, 0.1714, 1.0, 0.2051, 0.2051, 0.2051, 1.0, 0.1714, 0.1714, 0.1714, 1.0, 0.2051, 0.2051, 0.2051, 1.0, 0.07421, 0.07421, 0.07421, 1.0, 0.2051, 0.2051, 0.2051, 1.0, 0.2051, 0.2051, 0.2051, 1.0, 0.07421, 0.07421, 0.07421, 1.0, 0.07421, 0.07421, 0.07421, 1.0, 0.2051, 0.2051, 0.2051, 1.0, 0.7913, 0.7913, 0.7913, 1.0, 0.7913, 0.7913, 0.7913, 1.0, 0.7913, 0.7913, 0.7913, 1.0, 0.7913, 0.7913, 0.7913, 1.0, 0.7379, 0.7379, 0.7379, 1.0, 0.7913, 0.7913, 0.7913, 1.0, 0.7913, 0.7913, 0.7913, 1.0, 0.7379, 0.7379, 0.7379, 1.0, 0.7913, 0.7913, 0.7913, 1.0, 0.7379, 0.7379, 0.7379, 1.0, 0.6939, 0.6939, 0.6939, 1.0, 0.7913, 0.7913, 0.7913, 1.0, 0.7913, 0.7913, 0.7913, 1.0, 0.7913, 0.7913, 0.7913, 1.0, 0.7913, 0.7913, 0.7913, 1.0, 0.7913, 0.7913, 0.7913, 1.0, 0.7379, 0.7379, 0.7379, 1.0, 0.7913, 0.7913, 0.7913, 1.0, 0.7913, 0.7913, 0.7913, 1.0, 0.7379, 0.7379, 0.7379, 1.0, 0.6939, 0.6939, 0.6939, 1.0, 0.7913, 0.7913, 0.7913, 1.0, 0.6939, 0.6939, 0.6939, 1.0, 0.7913, 0.7913, 0.7913, 1.0, 1.0, 1.0, 1.0, 1.0, 1.0, 1.0, 1.0, 1.0, 1.0, 1.0, 1.0, 1.0, 1.0, 1.0, 1.0, 1.0, 1.0, 1.0, 1.0, 1.0, 1.0, 1.0, 1.0, 1.0, 1.0, 1.0, 1.0, 1.0, 1.0, 1.0, 1.0, 1.0, 1.0, 1.0, 1.0, 1.0, 1.0, 1.0, 1.0, 1.0, 1.0, 1.0, 1.0, 1.0, 1.0, 1.0, 1.0, 1.0, 1.0, 1.0, 1.0, 1.0, 1.0, 1.0, 1.0, 1.0, 1.0, 1.0, 1.0, 1.0, 1.0, 1.0, 1.0, 1.0, 1.0, 1.0, 1.0, 1.0, 1.0, 1.0, 1.0, 1.0, 1.0, 1.0, 1.0, 1.0, 1.0, 1.0, 1.0, 1.0, 1.0, 1.0, 1.0, 1.0, 1.0, 1.0, 1.0, 1.0, 1.0, 1.0, 1.0, 1.0, 1.0, 1.0, 1.0, 1.0, 0.1329, 0.1329, 0.1329, 1.0, 0.1329, 0.1329, 0.1329, 1.0, 0.1329, 0.1329, 0.1329, 1.0, 0.1329, 0.1329, 0.1329, 1.0, 0.1329, 0.1329, 0.1329, 1.0, 0.1329, 0.1329, 0.1329, 1.0, 0.1329, 0.1329, 0.1329, 1.0, 0.1329, 0.1329, 0.1329, 1.0, 0.1329, 0.1329, 0.1329, 1.0, 0.1329, 0.1329, 0.1329, 1.0, 0.1329, 0.1329, 0.1329, 1.0, 0.1329, 0.1329, 0.1329, 1.0, 1.0, 1.0, 1.0, 1.0, 1.0, 1.0, 1.0, 1.0, 1.0, 1.0, 1.0, 1.0, 1.0, 1.0, 1.0, 1.0, 1.0, 1.0, 1.0, 1.0, 1.0, 1.0, 1.0, 1.0, 1.0, 1.0, 1.0, 1.0, 1.0, 1.0, 1.0, 1.0, 1.0, 1.0, 1.0, 1.0, 1.0, 1.0, 1.0, 1.0, 1.0, 1.0, 1.0, 1.0, 1.0, 1.0, 1.0, 1.0, 1.0, 1.0, 1.0, 1.0, 1.0, 1.0, 1.0, 1.0, 1.0, 1.0, 1.0, 1.0, 1.0, 1.0, 1.0, 1.0, 1.0, 1.0, 1.0, 1.0, 1.0, 1.0, 1.0, 1.0, 1.0, 1.0, 1.0, 1.0, 1.0, 1.0, 1.0, 1.0, 1.0, 1.0, 1.0, 1.0, 1.0, 1.0, 1.0, 1.0, 1.0, 1.0, 1.0, 1.0, 1.0, 1.0, 1.0, 1.0, 1.0, 1.0, 1.0, 1.0, 0.2159, 0.2159, 0.2159, 1.0, 0.2159, 0.2159, 0.2159, 1.0, 0.9734, 0.9734, 0.9734, 1.0, 0.2159, 0.2159, 0.2159, 1.0, 1.0, 1.0, 1.0, 1.0, 0.7913, 0.7913, 0.7913, 1.0, 0.9734, 0.9734, 0.9734, 1.0, 1.0, 1.0, 1.0, 1.0, 0.2159, 0.2159, 0.2159, 1.0, 1.0, 1.0, 1.0, 1.0, 0.2159, 0.2159, 0.2159, 1.0, 0.7913, 0.7913, 0.7913, 1.0, 1.0, 1.0, 1.0, 1.0, 1.0, 1.0, 1.0, 1.0, 1.0, 1.0, 1.0, 1.0, 1.0, 1.0, 1.0, 1.0, 0.2159, 0.2159, 0.2159, 1.0, 1.0, 1.0, 1.0, 1.0, 0.7913, 0.7913, 0.7913, 1.0, 1.0, 1.0, 1.0, 1.0, 1.0, 1.0, 1.0, 1.0, 1.0, 1.0, 1.0, 1.0, 0.2159, 0.2159, 0.2159, 1.0, 0.7913, 0.7913, 0.7913, 1.0, 0.7913, 0.7913, 0.7913, 1.0, 1.0, 1.0, 1.0, 1.0, 1.0, 1.0, 1.0, 1.0, 0.2159, 0.2159, 0.2159, 1.0, 0.2159, 0.2159, 0.2159, 1.0, 0.2159, 0.2159, 0.2159, 1.0, 0.7913, 0.7913, 0.7913, 1.0, 1.0, 1.0, 1.0, 1.0, 0.2159, 0.2159, 0.2159, 1.0, 1.0, 1.0, 1.0, 1.0, 0.2159, 0.2159, 0.2159, 1.0, 0.2159, 0.2159, 0.2159, 1.0, 0.7913, 0.7913, 0.7913, 1.0, 1.0, 1.0, 1.0, 1.0, 0.2159, 0.2159, 0.2159, 1.0, 1.0, 1.0, 1.0, 1.0, 0.2159, 0.2159, 0.2159, 1.0, 0.7913, 0.7913, 0.7913, 1.0, 0.8963, 0.8963, 0.8963, 1.0, 1.0, 1.0, 1.0, 1.0, 1.0, 1.0, 1.0, 1.0, 0.2159, 0.2159, 0.2159, 1.0, 0.2159, 0.2159, 0.2159, 1.0, 1.0, 1.0, 1.0, 1.0, 0.8963, 0.8963, 0.8963, 1.0, 1.0, 1.0, 1.0, 1.0, 1.0, 1.0, 1.0, 1.0, 1.0, 1.0, 1.0, 1.0, 0.2159, 0.2159, 0.2159, 1.0, 0.8963, 0.8963, 0.8963, 1.0, 1.0, 1.0, 1.0, 1.0, 1.0, 1.0, 1.0, 1.0, 1.0, 1.0, 1.0, 1.0, 1.0, 1.0, 1.0, 1.0, 0.2159, 0.2159, 0.2159, 1.0, 0.8963, 0.8963, 0.8963, 1.0, 0.9734, 0.9734, 0.9734, 1.0, 1.0, 1.0, 1.0, 1.0, 0.2159, 0.2159, 0.2159, 1.0, 1.0, 1.0, 1.0, 1.0, 0.2159, 0.2159, 0.2159, 1.0, 1.0, 1.0, 1.0, 1.0, 0.9734, 0.9734, 0.9734, 1.0, 0.2159, 0.2159, 0.2159, 1.0, 1.0, 1.0, 1.0, 1.0, 0.2159, 0.2159, 0.2159, 1.0, 0.2159, 0.2159, 0.2159, 1.0])
me_left_floor__mt_cmntex_wood_village_hateno_a.materials.append(mat_mt_cmntex_wood_village_hateno_a)
me_left_floor__mt_cmntex_wood_village_hateno_a.update()
me_left_floor__mt_cmntex_wood_village_hateno_a.normals_split_custom_set([tuple(v) for v in zip(*[iter([-0.8235, 0.5672, 0.008767, -0.9999, 3.246e-05, 0.01283, -0.5329, 0.8459, 0.0208, -1.0, 0.001432, -0.00164, -0.9999, -0.01162, 0.001318, -0.9998, -1.06e-05, 0.02152, -0.9999, -0.01162, 0.001318, -1.0, 0.001432, -0.00164, -1.0, 0.004688, -0.00664, -1.0, 0.001432, -0.00164, -1.0, 0.005246, -0.006733, -1.0, 0.004688, -0.00664, 0.8293, 0.5583, -0.02107, 0.9999, 0.0006598, -0.01648, 0.6353, 0.7723, 0.005425, 0.9999, 0.0006598, -0.01648, 0.8293, 0.5583, -0.02107, 1.0, -0.003052, -0.002959, 0.8293, 0.5583, -0.02107, 0.6508, 0.7591, 0.01788, 1.0, -0.003052, -0.002959, -0.6327, -0.7744, -0.008411, -0.7141, -0.4946, -0.4954, -0.2803, -0.9599, -0.0008813, -0.7141, -0.4946, -0.4954, -0.03654, -0.8092, -0.5864, -0.2803, -0.9599, -0.0008813, -0.8235, 0.5672, 0.008767, -0.1486, 0.9738, -0.1719, -0.7213, 0.4968, -0.4826, -0.1486, 0.9738, -0.1719, -0.1703, 0.7717, -0.6127, -0.7213, 0.4968, -0.4826, -0.4157, 0.6531, 0.6329, -0.4134, -0.6523, 0.6352, -0.1227, 0.7421, 0.659, -0.4134, -0.6523, 0.6352, -0.1292, -0.7756, 0.6179, -0.1227, 0.7421, 0.659, -0.7141, -0.4946, -0.4954, -0.7213, 0.4968, -0.4826, -0.03654, -0.8092, -0.5864, -0.7213, 0.4968, -0.4826, -0.1703, 0.7717, -0.6127, -0.03654, -0.8092, -0.5864, -0.2576, -0.9662, 0.002279, -0.142, -0.9737, 0.1782, -0.4134, -0.6523, 0.6352, -0.142, -0.9737, 0.1782, -0.1292, -0.7756, 0.6179, -0.4134, -0.6523, 0.6352, 0.0, 1.0, 0.0, 0.0, 1.0, 0.0, -0.003883, 1.0, -4.021e-07, 0.0, 1.0, 0.0, -0.1294, 0.9787, 0.1593, -0.1227, 0.7421, 0.659, 0.0, -1.0, 0.0, 0.0, -1.0, 0.0, 0.0, -1.0, 0.0, 0.0, -1.0, 0.0, -0.2803, -0.9599, -0.0008813, -0.03654, -0.8092, -0.5864, -0.7213, 0.4968, -0.4826, -0.7141, -0.4946, -0.4954, -0.8235, 0.5672, 0.008767, -0.7141, -0.4946, -0.4954, -0.6327, -0.7744, -0.008411, -0.8235, 0.5672, 0.008767, -0.1486, 0.9738, -0.1719, 0.0, 1.0, 0.0, -0.1703, 0.7717, -0.6127, 0.0, 1.0, 0.0, 0.0, 1.0, 0.0, 0.0, 1.0, 0.0, -0.999, 0.04398, -0.001945, -0.999, 0.04398, -0.001941, -0.999, 0.04398, -0.001947, -0.9997, 0.02285, -0.005503, -0.9997, 0.02286, -0.005508, -0.9997, 0.02286, -0.005509, 0.0, 0.0, 1.0, 0.0, 0.0, 1.0, 0.0, 0.0, 1.0, 0.0, 0.0, 1.0, 0.0, 0.0, 1.0, 0.0, 0.0, 1.0, -0.999, 3.255e-06, 0.0448, -0.9992, 1.139e-07, 0.04097, -0.999, 8.326e-07, 0.0448, -0.9992, 4.954e-07, 0.04082, -0.999, -3.268e-07, 0.04484, -0.999, -3.056e-07, 0.04484, -0.003883, -1.855e-07, -1.0, 0.0, 0.0, -1.0, -0.003883, -5.433e-08, -1.0, 0.0, 0.0, -1.0, 0.0, 0.0, -1.0, -0.003883, -3.452e-07, -1.0, -0.142, -0.9737, 0.1782, 0.0, -1.0, 0.0, -0.1292, -0.7756, 0.6179, 0.0, -1.0, 0.0, 0.0, -1.0, 0.0, -0.003883, -1.0, -2.536e-07, -0.1227, 0.7421, 0.659, -0.1294, 0.9787, 0.1593, -0.4157, 0.6531, 0.6329, -0.1294, 0.9787, 0.1593, -0.2611, 0.9653, 0.001479, -0.4157, 0.6531, 0.6329, 0.7651, -0.6439, -0.003359, 0.6171, -0.5351, 0.5769, 0.4872, -0.8733, -0.001898, 0.6171, -0.5351, 0.5769, 0.03442, -0.8367, 0.5466, 0.4872, -0.8733, -0.001898, 0.3779, 0.9259, -6.476e-05, 0.2406, 0.9327, 0.2688, 0.4413, 0.6283, 0.6407, 0.2406, 0.9327, 0.2688, 0.1503, 0.7562, 0.6368, 0.4413, 0.6283, 0.6407, 0.003883, -1.697e-10, -1.0, 0.003883, 1.313e-07, -1.0, 0.003883, 3.049e-07, -1.0, 0.003883, 0.0, -1.0, 0.003883, -1.864e-07, -1.0, 0.003883, 1.487e-07, -1.0, 0.4413, 0.6283, 0.6407, 0.1503, 0.7562, 0.6368, 0.6171, -0.5351, 0.5769, 0.1503, 0.7562, 0.6368, 0.03442, -0.8367, 0.5466, 0.6171, -0.5351, 0.5769, 0.0, -1.0, 9.382e-08, 0.003883, -1.0, -3.361e-07, 0.0, -1.0, 9.382e-08, 0.003883, -1.0, 1.987e-07, 0.005848, -1.0, -1.345e-07, 0.0, -1.0, -1.103e-07, 0.0, 1.0, 9.382e-08, 0.0, 1.0, 9.382e-08, 0.003883, 1.0, -1.882e-07, 0.0, 1.0, -3.879e-09, 0.1518, 0.9754, -0.1596, 0.1419, 0.7678, -0.6248, 0.0, -1.0, -9.425e-08, 0.0, -1.0, -9.425e-08, 0.0, -1.0, -9.425e-08, 0.0, -1.0, 2.751e-09, 0.4872, -0.8733, -0.001898, 0.03442, -0.8367, 0.5466, 1.0, -0.001945, -0.005863, 1.0, -0.001945, -0.005864, 1.0, 2.827e-06, -0.004002, 0.6171, -0.5351, 0.5769, 0.7651, -0.6439, -0.003359, 1.0, -8.062e-09, -0.004024, 0.2406, 0.9327, 0.2688, 0.0, 1.0, 3.956e-08, 0.1503, 0.7562, 0.6368, 0.0, 1.0, -9.425e-08, 0.0, 1.0, -9.425e-08, 0.0, 1.0, -9.425e-08, 0.1419, 0.7678, -0.6248, 0.3886, 0.6635, -0.6393, 0.02078, -0.6494, -0.7602, 0.3886, 0.6635, -0.6393, 0.3806, -0.6644, -0.6432, 0.02078, -0.6494, -0.7602, 1.0, 0.001927, 0.009778, 1.0, 0.001927, 0.009778, 1.0, 0.001927, 0.009778, 1.0, 0.001962, 0.009792, 1.0, 0.001963, 0.009791, 1.0, 0.001962, 0.009791, 0.003883, -1.855e-07, 1.0, 0.0, 0.0, 1.0, 0.003883, 2.78e-07, 1.0, 0.0, 0.0, 1.0, 0.0, 0.0, 1.0, 0.003883, 1.776e-07, 1.0, 0.02078, -0.6494, -0.7602, 0.3806, -0.6644, -0.6432, 0.0686, -0.9856, -0.1548, 0.3806, -0.6644, -0.6432, 0.3043, -0.9525, 0.006884, 0.0686, -0.9856, -0.1548, 0.1419, 0.7678, -0.6248, 0.1518, 0.9754, -0.1596, 0.3886, 0.6635, -0.6393, 0.1518, 0.9754, -0.1596, 0.6353, 0.7723, 0.005425, 0.3886, 0.6635, -0.6393, -0.142, -0.9737, 0.1782, -0.2576, -0.9662, 0.002279, -0.2596, -0.9657, -0.0001649, -0.142, -0.9737, 0.1782, -0.2596, -0.9657, -0.0001649, -0.1262, -0.9743, 0.1866, -0.2596, -0.9657, -0.0001649, -0.6327, -0.7744, -0.008411, -0.1262, -0.9743, 0.1866, -0.1262, -0.9743, 0.1866, -0.6327, -0.7744, -0.008411, -0.2803, -0.9599, -0.0008813, 0.7651, -0.6439, -0.003359, 0.4872, -0.8733, -0.001898, 0.1618, -0.9723, 0.1684, 0.3309, -0.9437, -7.439e-07, 0.7651, -0.6439, -0.003359, 0.1618, -0.9723, 0.1684, 0.3309, -0.9437, -7.439e-07, 0.1618, -0.9723, 0.1684, 0.0686, -0.9856, -0.1548, 0.3043, -0.9525, 0.006884, 0.3309, -0.9437, -7.439e-07, 0.0686, -0.9856, -0.1548, 0.2406, 0.9327, 0.2688, 0.3779, 0.9259, -6.476e-05, 0.325, 0.9457, 1.081e-06, 0.2406, 0.9327, 0.2688, 0.325, 0.9457, 1.081e-06, 0.18, 0.9578, 0.2239, 0.325, 0.9457, 1.081e-06, 0.6508, 0.7591, 0.01788, 0.18, 0.9578, 0.2239, 0.18, 0.9578, 0.2239, 0.6508, 0.7591, 0.01788, 0.1414, 0.9816, 0.1282, 0.6508, 0.7591, 0.01788, 0.8293, 0.5583, -0.02107, 0.1414, 0.9816, 0.1282, 0.1414, 0.9816, 0.1282, 0.8293, 0.5583, -0.02107, 0.172, 0.9612, 0.2157, 0.8293, 0.5583, -0.02107, 0.6353, 0.7723, 0.005425, 0.172, 0.9612, 0.2157, 0.172, 0.9612, 0.2157, 0.6353, 0.7723, 0.005425, 0.1518, 0.9754, -0.1596, -1.0, 0.0, 0.0, -1.0, 0.0, 0.0, -1.0, 0.0, 0.0, -1.0, 0.0, 0.0, -1.0, 0.0, 0.0, -1.0, 0.0, 0.0, -1.0, 0.0, 0.0, -1.0, 0.0, 0.0, -1.0, 0.0, 0.0, -1.0, 0.0, 0.0, -1.0, 0.0, 0.0, -1.0, 0.0, 0.0, -0.5329, 0.8459, 0.0208, -0.1486, 0.9738, -0.1719, -0.8235, 0.5672, 0.008767, -0.1932, 0.9485, -0.2509, -0.1486, 0.9738, -0.1719, -0.5329, 0.8459, 0.0208, -0.2677, 0.9635, -6.377e-05, -0.1932, 0.9485, -0.2509, -0.5329, 0.8459, 0.0208, -0.1215, 0.9867, -0.1081, -0.1932, 0.9485, -0.2509, -0.2677, 0.9635, -6.377e-05, -0.1238, 0.9708, -0.2057, -0.1215, 0.9867, -0.1081, -0.2677, 0.9635, -6.377e-05, -0.1238, 0.9708, -0.2057, -0.2677, 0.9635, -6.377e-05, -0.2534, 0.9674, 0.0007456, -0.2611, 0.9653, 0.001479, -0.1238, 0.9708, -0.2057, -0.2534, 0.9674, 0.0007456, -0.2611, 0.9653, 0.001479, -0.1294, 0.9787, 0.1593, -0.1238, 0.9708, -0.2057, 0.0686, -0.9856, -0.1548, 0.0, -1.0, 4.66e-09, 0.0, -1.0, 0.0, 0.0686, -0.9856, -0.1548, 0.1618, -0.9723, 0.1684, 0.0, -1.0, 4.66e-09, 0.0, -1.0, 4.66e-09, 0.1618, -0.9723, 0.1684, 0.0, -1.0, 2.751e-09, 0.1618, -0.9723, 0.1684, 0.4872, -0.8733, -0.001898, 0.0, -1.0, 2.751e-09, 0.0, -1.0, 0.0, -0.142, -0.9737, 0.1782, 0.0, -1.0, 0.0, -0.142, -0.9737, 0.1782, -0.1262, -0.9743, 0.1866, 0.0, -1.0, 0.0, 0.0, -1.0, 0.0, -0.1262, -0.9743, 0.1866, -0.2803, -0.9599, -0.0008813, 0.0, -1.0, 0.0, -0.2803, -0.9599, -0.0008813, 0.0, -1.0, 0.0, 0.0, 1.0, 0.0, 0.0, 1.0, 0.0, 0.0, 1.0, 0.0, 0.0, 1.0, 0.0, 0.0, 1.0, 0.0, 0.0, 1.0, 0.0, 0.0, 1.0, 0.0, 0.0, 1.0, 0.0, 0.0, 1.0, 0.0, 0.0, 1.0, 0.0, 0.0, 1.0, 0.0, 0.0, 1.0, 0.0, 0.0, -1.0, 0.0, 0.0, -1.0, 0.0, 0.0, -1.0, 0.0, 0.0, -1.0, 0.0, 0.0, -1.0, 0.0, 0.0, -1.0, 0.0, 0.0, -1.0, 0.0, 0.0, -1.0, 0.0, 0.0, -1.0, 0.0, 0.0, -1.0, 0.0, 0.0, -1.0, 0.0, 0.0, -1.0, 0.0, 1.0, 0.0, 0.0, 1.0, 0.0, 0.0, 1.0, 0.0, 0.0, 1.0, 0.0, 0.0, 1.0, 0.0, 0.0, 1.0, 0.0, 0.0, 1.0, 0.0, 0.0, 1.0, 0.0, 0.0, 1.0, 0.0, 0.0, 1.0, 0.0, 0.0, 1.0, 0.0, 0.0, 1.0, 0.0, 0.0, 0.0, 1.0, 0.0, 0.0, 1.0, 0.0, 0.0, 1.0, 0.0, 0.0, 1.0, 0.0, 0.0, 1.0, 0.0, 0.0, 1.0, 0.0, 0.0, 1.0, 0.0, 0.0, 1.0, 0.0, 0.0, 1.0, 0.0, 0.0, 1.0, 0.0, 0.0, 1.0, 0.0, 0.0, 1.0, 0.0, 0.0, -1.0, 0.0, 0.0, -1.0, 0.0, 0.0, -1.0, 0.0, 0.0, -1.0, 0.0, 0.0, -1.0, 0.0, 0.0, -1.0, 0.0, 0.0, -1.0, 0.0, 0.0, -1.0, 0.0, 0.0, -1.0, 0.0, 0.0, -1.0, 0.0, 0.0, -1.0, 0.0, 0.0, -1.0, 0.0, 0.0, 1.0, -3.238e-09, 0.1518, 0.9754, -0.1596, 0.0, 1.0, -3.879e-09, 0.172, 0.9612, 0.2157, 0.1518, 0.9754, -0.1596, 0.0, 1.0, -3.238e-09, 0.1414, 0.9816, 0.1282, 0.172, 0.9612, 0.2157, 0.0, 1.0, -3.238e-09, 0.0, 1.0, 0.0, 0.0, 1.0, 0.0, 0.0, 1.0, 0.0, 0.1414, 0.9816, 0.1282, 0.0, 1.0, -3.238e-09, 0.0, 1.0, 0.0, 0.0, 1.0, 0.0, 0.0, 1.0, 0.0, 0.0, 1.0, 0.0, 0.0, 1.0, 2.675e-08, 0.1414, 0.9816, 0.1282, 0.0, 1.0, 0.0, 0.0, 1.0, 0.0, 0.0, 1.0, 0.0, 0.0, 1.0, 0.0, 0.18, 0.9578, 0.2239, 0.1414, 0.9816, 0.1282, 0.0, 1.0, 2.675e-08, 0.0, 1.0, 0.0, 0.0, 1.0, 0.0, 0.0, 1.0, 0.0, 0.2406, 0.9327, 0.2688, 0.18, 0.9578, 0.2239, 0.0, 1.0, 2.675e-08, 0.2406, 0.9327, 0.2688, 0.0, 1.0, 2.675e-08, 0.0, 1.0, 3.956e-08, -0.1486, 0.9738, -0.1719, -0.1932, 0.9485, -0.2509, 0.0, 1.0, 0.0, -0.1486, 0.9738, -0.1719, 0.0, 1.0, 0.0, 0.0, 1.0, 0.0, -0.1932, 0.9485, -0.2509, -0.1215, 0.9867, -0.1081, 0.0, 1.0, 0.0, 0.0, 1.0, 0.0, 0.0, 1.0, 0.0, 0.0, 1.0, 0.0, 0.0, 1.0, 0.0, -0.1215, 0.9867, -0.1081, 0.0, 1.0, 0.0, 0.0, 1.0, 0.0, 0.0, 1.0, 0.0, 0.0, 1.0, 0.0, -0.1215, 0.9867, -0.1081, 0.0, 1.0, 0.0, 0.0, 1.0, 0.0, 0.0, 1.0, 0.0, 0.0, 1.0, 0.0, 0.0, 1.0, 0.0, -0.1215, 0.9867, -0.1081, -0.1238, 0.9708, -0.2057, 0.0, 1.0, 0.0, 0.0, 1.0, 0.0, 0.0, 1.0, 0.0, 0.0, 1.0, 0.0, 0.0, 1.0, 0.0, -0.1238, 0.9708, -0.2057, -0.1294, 0.9787, 0.1593, 0.0, 1.0, 0.0, -0.1294, 0.9787, 0.1593, 0.0, 1.0, 0.0])] * 3)])
arm_armature = bpy.data.armatures.new('Armature')  # bones are not reproduced

# ---- objects
ob_twnobj_village_hatenotrapfloor_a_01 = bpy.data.objects.new('TwnObj_Village_HatenoTrapFloor_A_01', arm_armature)
ob_left_floor_paint__mt_cmntex_sign_hatenoseal_a = bpy.data.objects.new('Left_Floor_Paint__Mt_CmnTex_Sign_HatenoSeal_A', me_left_floor_paint__mt_cmntex_sign_hatenoseal_a)
ob_left_floor__mt_cmntex_wood_village_hateno_a = bpy.data.objects.new('Left_Floor__Mt_CmnTex_Wood_Village_Hateno_A', me_left_floor__mt_cmntex_wood_village_hateno_a)

# ---- transforms, parenting, visibility, modifiers, constraints
ob_twnobj_village_hatenotrapfloor_a_01.location = (0.0, 0.0, 0.0)
ob_twnobj_village_hatenotrapfloor_a_01.rotation_euler = (1.571, -0.0, 0.0)
ob_left_floor_paint__mt_cmntex_sign_hatenoseal_a.parent = ob_twnobj_village_hatenotrapfloor_a_01
ob_left_floor_paint__mt_cmntex_sign_hatenoseal_a.location = (0.0, 0.0, 0.0)
_vg = ob_left_floor_paint__mt_cmntex_sign_hatenoseal_a.vertex_groups.new(name='LeftFloor')
_vg.add([0, 1, 2, 3], 1.0, 'REPLACE')
_vg = ob_left_floor_paint__mt_cmntex_sign_hatenoseal_a.vertex_groups.new(name='RightFloor')
_vg.add([4, 5, 6, 7], 1.0, 'REPLACE')
_m = ob_left_floor_paint__mt_cmntex_sign_hatenoseal_a.modifiers.new('Armature', 'ARMATURE')
_m.object = ob_twnobj_village_hatenotrapfloor_a_01
ob_left_floor__mt_cmntex_wood_village_hateno_a.parent = ob_twnobj_village_hatenotrapfloor_a_01
ob_left_floor__mt_cmntex_wood_village_hateno_a.location = (0.0, 0.0, 0.0)
_vg = ob_left_floor__mt_cmntex_wood_village_hateno_a.vertex_groups.new(name='RightFloor')
_vg.add([3, 4, 5, 6, 7, 8, 9, 10, 11, 12, 13, 14, 31, 39, 40, 41, 42, 43, 45, 46, 47, 48, 49, 50, 51, 52, 65, 66, 67, 68, 69, 70], 1.0, 'REPLACE')
_vg = ob_left_floor__mt_cmntex_wood_village_hateno_a.vertex_groups.new(name='LeftFloor')
_vg.add([0, 1, 2, 15, 16, 17, 18, 19, 20, 21, 22, 23, 24, 25, 26, 27, 28, 29, 30, 32, 33, 34, 35, 36, 37, 38, 44, 53, 54, 55, 56, 57, 58, 59, 60, 61, 62, 63, 64], 1.0, 'REPLACE')
_m = ob_left_floor__mt_cmntex_wood_village_hateno_a.modifiers.new('Armature', 'ARMATURE')
_m.object = ob_twnobj_village_hatenotrapfloor_a_01

# ---- collection membership
col_twnobj_village_hatenotrapfloor_a_01.objects.link(ob_twnobj_village_hatenotrapfloor_a_01)
col_twnobj_village_hatenotrapfloor_a_01.objects.link(ob_left_floor_paint__mt_cmntex_sign_hatenoseal_a)
col_twnobj_village_hatenotrapfloor_a_01.objects.link(ob_left_floor__mt_cmntex_wood_village_hateno_a)

# ---- scene / render settings (as saved in the file)
scene.frame_start = 1; scene.frame_end = 250; scene.frame_set(1)
scene.render.engine = 'BLENDER_EEVEE_NEXT'
scene.cycles.sampling_pattern = 'TABULATED_SOBOL'
scene.view_settings.view_transform = 'Filmic'
bpy.context.view_layer.update()

# ---- added for rendering (the .blend has no active camera and no usable light): camera, sun
cam_auto = bpy.data.cameras.new('AutoCamera')
cam_auto.lens = 50.0
cam_auto.sensor_width = 36.0
cam_auto.clip_end = 1000.0
ob_auto_camera = bpy.data.objects.new('AutoCamera', cam_auto)
scene.collection.objects.link(ob_auto_camera)
ob_auto_camera.location = (3.92975, -4.7157, 3.14378)
ob_auto_camera.rotation_euler = (1.09748, -7.21219e-08, 0.694738)
scene.camera = ob_auto_camera
light_auto_sun = bpy.data.lights.new('AutoSun', 'SUN')
light_auto_sun.energy = 3.0
light_auto_sun.angle = 0.0523599
ob_auto_sun = bpy.data.objects.new('AutoSun', light_auto_sun)
scene.collection.objects.link(ob_auto_sun)
ob_auto_sun.rotation_euler = (0.872665, 0.174533, 0.523599)
bpy.context.view_layer.update()
